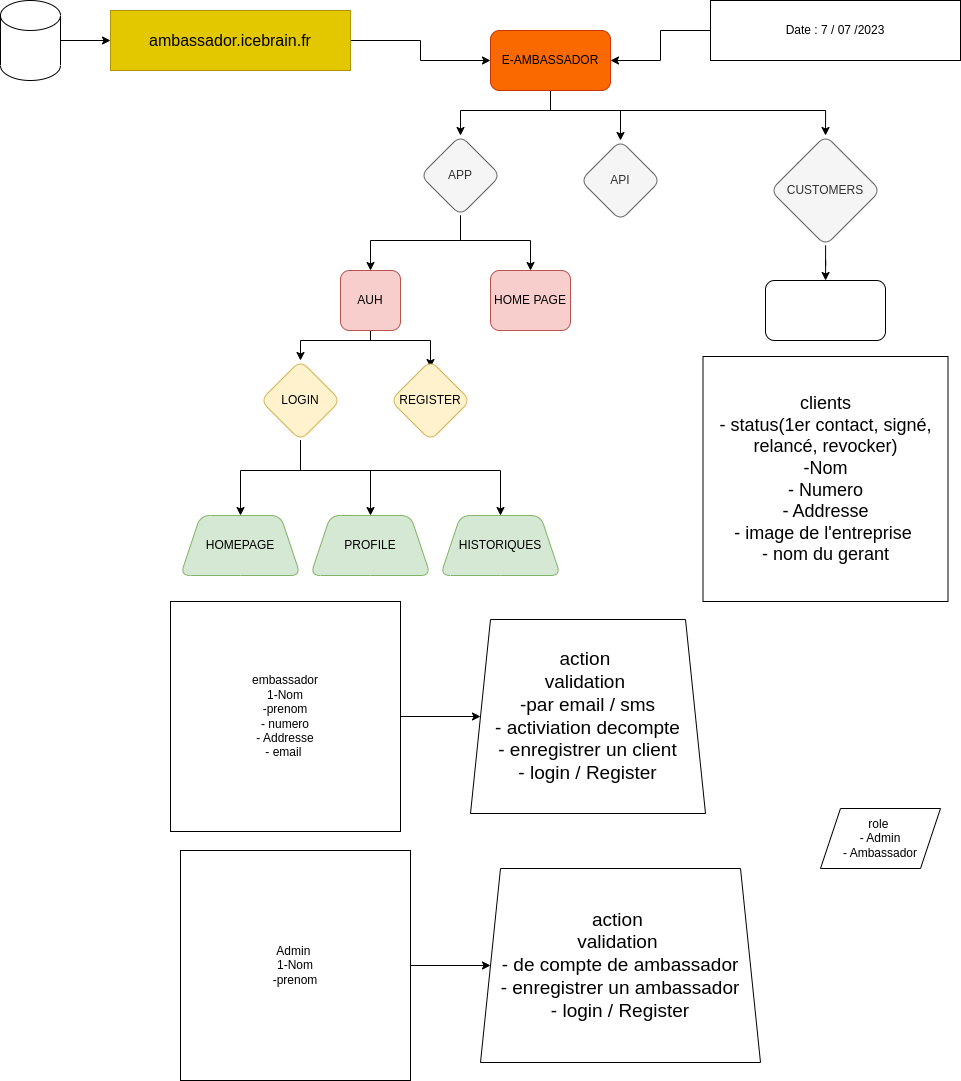

The diagram above was exported from draw.io. Its source (the exported page's mxGraphModel, read from the mxfile embedded in the PNG):
<mxGraphModel dx="2852" dy="1080" grid="1" gridSize="10" guides="1" tooltips="1" connect="1" arrows="1" fold="1" page="1" pageScale="1" pageWidth="827" pageHeight="1169" math="0" shadow="0">
  <root>
    <mxCell id="0" />
    <mxCell id="1" parent="0" />
    <mxCell id="ZeA2f_bc7f4KsvW4Euiv-3" value="" style="edgeStyle=orthogonalEdgeStyle;rounded=0;orthogonalLoop=1;jettySize=auto;html=1;" parent="1" source="ZeA2f_bc7f4KsvW4Euiv-1" target="ZeA2f_bc7f4KsvW4Euiv-2" edge="1">
      <mxGeometry relative="1" as="geometry">
        <Array as="points">
          <mxPoint x="390" y="120" />
          <mxPoint x="300" y="120" />
        </Array>
      </mxGeometry>
    </mxCell>
    <mxCell id="ZeA2f_bc7f4KsvW4Euiv-5" style="edgeStyle=orthogonalEdgeStyle;rounded=0;orthogonalLoop=1;jettySize=auto;html=1;entryX=0.5;entryY=0;entryDx=0;entryDy=0;" parent="1" source="ZeA2f_bc7f4KsvW4Euiv-1" target="ZeA2f_bc7f4KsvW4Euiv-4" edge="1">
      <mxGeometry relative="1" as="geometry">
        <Array as="points">
          <mxPoint x="390" y="120" />
          <mxPoint x="460" y="120" />
        </Array>
      </mxGeometry>
    </mxCell>
    <mxCell id="ZeA2f_bc7f4KsvW4Euiv-30" style="edgeStyle=orthogonalEdgeStyle;rounded=0;orthogonalLoop=1;jettySize=auto;html=1;entryX=0.5;entryY=0;entryDx=0;entryDy=0;" parent="1" source="ZeA2f_bc7f4KsvW4Euiv-1" target="ZeA2f_bc7f4KsvW4Euiv-28" edge="1">
      <mxGeometry relative="1" as="geometry">
        <Array as="points">
          <mxPoint x="390" y="120" />
          <mxPoint x="665" y="120" />
        </Array>
      </mxGeometry>
    </mxCell>
    <mxCell id="ZeA2f_bc7f4KsvW4Euiv-1" value="E-AMBASSADOR" style="rounded=1;whiteSpace=wrap;html=1;fillColor=#fa6800;fontColor=#000000;strokeColor=#C73500;" parent="1" vertex="1">
      <mxGeometry x="330" y="40" width="120" height="60" as="geometry" />
    </mxCell>
    <mxCell id="ZeA2f_bc7f4KsvW4Euiv-33" style="edgeStyle=orthogonalEdgeStyle;rounded=0;orthogonalLoop=1;jettySize=auto;html=1;" parent="1" source="ZeA2f_bc7f4KsvW4Euiv-2" target="ZeA2f_bc7f4KsvW4Euiv-16" edge="1">
      <mxGeometry relative="1" as="geometry">
        <Array as="points">
          <mxPoint x="300" y="250" />
          <mxPoint x="370" y="250" />
        </Array>
      </mxGeometry>
    </mxCell>
    <mxCell id="ZeA2f_bc7f4KsvW4Euiv-34" style="edgeStyle=orthogonalEdgeStyle;rounded=0;orthogonalLoop=1;jettySize=auto;html=1;entryX=0.5;entryY=0;entryDx=0;entryDy=0;" parent="1" source="ZeA2f_bc7f4KsvW4Euiv-2" target="ZeA2f_bc7f4KsvW4Euiv-6" edge="1">
      <mxGeometry relative="1" as="geometry">
        <Array as="points">
          <mxPoint x="300" y="250" />
          <mxPoint x="210" y="250" />
        </Array>
      </mxGeometry>
    </mxCell>
    <mxCell id="ZeA2f_bc7f4KsvW4Euiv-2" value="APP" style="rhombus;whiteSpace=wrap;html=1;rounded=1;fillColor=#f5f5f5;fontColor=#333333;strokeColor=#666666;" parent="1" vertex="1">
      <mxGeometry x="260" y="145" width="80" height="80" as="geometry" />
    </mxCell>
    <mxCell id="ZeA2f_bc7f4KsvW4Euiv-4" value="API" style="rhombus;whiteSpace=wrap;html=1;rounded=1;fillColor=#f5f5f5;fontColor=#333333;strokeColor=#666666;" parent="1" vertex="1">
      <mxGeometry x="420" y="150" width="80" height="80" as="geometry" />
    </mxCell>
    <mxCell id="ZeA2f_bc7f4KsvW4Euiv-35" style="edgeStyle=orthogonalEdgeStyle;rounded=0;orthogonalLoop=1;jettySize=auto;html=1;" parent="1" source="ZeA2f_bc7f4KsvW4Euiv-6" target="ZeA2f_bc7f4KsvW4Euiv-21" edge="1">
      <mxGeometry relative="1" as="geometry">
        <Array as="points">
          <mxPoint x="210" y="350" />
          <mxPoint x="140" y="350" />
        </Array>
      </mxGeometry>
    </mxCell>
    <mxCell id="ZeA2f_bc7f4KsvW4Euiv-36" style="edgeStyle=orthogonalEdgeStyle;rounded=0;orthogonalLoop=1;jettySize=auto;html=1;entryX=0.5;entryY=0.088;entryDx=0;entryDy=0;entryPerimeter=0;" parent="1" source="ZeA2f_bc7f4KsvW4Euiv-6" target="ZeA2f_bc7f4KsvW4Euiv-26" edge="1">
      <mxGeometry relative="1" as="geometry">
        <Array as="points">
          <mxPoint x="210" y="350" />
          <mxPoint x="270" y="350" />
        </Array>
      </mxGeometry>
    </mxCell>
    <mxCell id="ZeA2f_bc7f4KsvW4Euiv-6" value="AUH" style="whiteSpace=wrap;html=1;rounded=1;fillColor=#f8cecc;strokeColor=#b85450;" parent="1" vertex="1">
      <mxGeometry x="180" y="280" width="60" height="60" as="geometry" />
    </mxCell>
    <mxCell id="ZeA2f_bc7f4KsvW4Euiv-16" value="HOME PAGE" style="whiteSpace=wrap;html=1;rounded=1;fillColor=#f8cecc;strokeColor=#b85450;" parent="1" vertex="1">
      <mxGeometry x="330" y="280" width="80" height="60" as="geometry" />
    </mxCell>
    <mxCell id="ZeA2f_bc7f4KsvW4Euiv-43" style="edgeStyle=orthogonalEdgeStyle;rounded=0;orthogonalLoop=1;jettySize=auto;html=1;entryX=0.5;entryY=0;entryDx=0;entryDy=0;" parent="1" source="ZeA2f_bc7f4KsvW4Euiv-21" target="ZeA2f_bc7f4KsvW4Euiv-37" edge="1">
      <mxGeometry relative="1" as="geometry">
        <Array as="points">
          <mxPoint x="140" y="480" />
          <mxPoint x="80" y="480" />
        </Array>
      </mxGeometry>
    </mxCell>
    <mxCell id="ZeA2f_bc7f4KsvW4Euiv-47" style="edgeStyle=orthogonalEdgeStyle;rounded=0;orthogonalLoop=1;jettySize=auto;html=1;entryX=0.5;entryY=0;entryDx=0;entryDy=0;" parent="1" source="ZeA2f_bc7f4KsvW4Euiv-21" target="ZeA2f_bc7f4KsvW4Euiv-42" edge="1">
      <mxGeometry relative="1" as="geometry">
        <Array as="points">
          <mxPoint x="140" y="480" />
          <mxPoint x="340" y="480" />
        </Array>
      </mxGeometry>
    </mxCell>
    <mxCell id="ZeA2f_bc7f4KsvW4Euiv-48" style="edgeStyle=orthogonalEdgeStyle;rounded=0;orthogonalLoop=1;jettySize=auto;html=1;" parent="1" source="ZeA2f_bc7f4KsvW4Euiv-21" target="ZeA2f_bc7f4KsvW4Euiv-41" edge="1">
      <mxGeometry relative="1" as="geometry">
        <Array as="points">
          <mxPoint x="140" y="480" />
          <mxPoint x="210" y="480" />
        </Array>
      </mxGeometry>
    </mxCell>
    <mxCell id="ZeA2f_bc7f4KsvW4Euiv-21" value="LOGIN" style="rhombus;whiteSpace=wrap;html=1;rounded=1;fillColor=#fff2cc;strokeColor=#d6b656;" parent="1" vertex="1">
      <mxGeometry x="100" y="370" width="80" height="80" as="geometry" />
    </mxCell>
    <mxCell id="ZeA2f_bc7f4KsvW4Euiv-26" value="REGISTER" style="rhombus;whiteSpace=wrap;html=1;rounded=1;fillColor=#fff2cc;strokeColor=#d6b656;" parent="1" vertex="1">
      <mxGeometry x="230" y="370" width="80" height="80" as="geometry" />
    </mxCell>
    <mxCell id="ZeA2f_bc7f4KsvW4Euiv-32" value="" style="edgeStyle=orthogonalEdgeStyle;rounded=0;orthogonalLoop=1;jettySize=auto;html=1;" parent="1" source="ZeA2f_bc7f4KsvW4Euiv-28" target="ZeA2f_bc7f4KsvW4Euiv-31" edge="1">
      <mxGeometry relative="1" as="geometry" />
    </mxCell>
    <mxCell id="ZeA2f_bc7f4KsvW4Euiv-28" value="CUSTOMERS" style="rhombus;whiteSpace=wrap;html=1;rounded=1;fillColor=#f5f5f5;fontColor=#333333;strokeColor=#666666;" parent="1" vertex="1">
      <mxGeometry x="610" y="145" width="110" height="110" as="geometry" />
    </mxCell>
    <mxCell id="ZeA2f_bc7f4KsvW4Euiv-31" value="" style="whiteSpace=wrap;html=1;rounded=1;" parent="1" vertex="1">
      <mxGeometry x="605" y="290" width="120" height="60" as="geometry" />
    </mxCell>
    <mxCell id="ZeA2f_bc7f4KsvW4Euiv-37" value="HOMEPAGE" style="shape=trapezoid;perimeter=trapezoidPerimeter;whiteSpace=wrap;html=1;fixedSize=1;rounded=1;fillColor=#d5e8d4;strokeColor=#82b366;" parent="1" vertex="1">
      <mxGeometry x="20" y="525" width="120" height="60" as="geometry" />
    </mxCell>
    <mxCell id="ZeA2f_bc7f4KsvW4Euiv-41" value="PROFILE" style="shape=trapezoid;perimeter=trapezoidPerimeter;whiteSpace=wrap;html=1;fixedSize=1;rounded=1;fillColor=#d5e8d4;strokeColor=#82b366;" parent="1" vertex="1">
      <mxGeometry x="150" y="525" width="120" height="60" as="geometry" />
    </mxCell>
    <mxCell id="ZeA2f_bc7f4KsvW4Euiv-42" value="HISTORIQUES" style="shape=trapezoid;perimeter=trapezoidPerimeter;whiteSpace=wrap;html=1;fixedSize=1;rounded=1;fillColor=#d5e8d4;strokeColor=#82b366;" parent="1" vertex="1">
      <mxGeometry x="280" y="525" width="120" height="60" as="geometry" />
    </mxCell>
    <mxCell id="ZeA2f_bc7f4KsvW4Euiv-49" value="clients&lt;br style=&quot;font-size: 18px;&quot;&gt;- status(1er contact, signé, relancé, revocker)&lt;br style=&quot;font-size: 18px;&quot;&gt;-Nom&lt;br style=&quot;font-size: 18px;&quot;&gt;- Numero&lt;br style=&quot;font-size: 18px;&quot;&gt;- Addresse&lt;br style=&quot;font-size: 18px;&quot;&gt;- image de l'entreprise&amp;nbsp;&lt;br style=&quot;font-size: 18px;&quot;&gt;- nom du gerant" style="whiteSpace=wrap;html=1;aspect=fixed;fontSize=18;" parent="1" vertex="1">
      <mxGeometry x="542.5" y="366" width="245" height="245" as="geometry" />
    </mxCell>
    <mxCell id="ZeA2f_bc7f4KsvW4Euiv-52" value="" style="edgeStyle=orthogonalEdgeStyle;rounded=0;orthogonalLoop=1;jettySize=auto;html=1;" parent="1" source="ZeA2f_bc7f4KsvW4Euiv-50" target="ZeA2f_bc7f4KsvW4Euiv-51" edge="1">
      <mxGeometry relative="1" as="geometry" />
    </mxCell>
    <mxCell id="ZeA2f_bc7f4KsvW4Euiv-50" value="embassador&lt;br&gt;1-Nom&lt;br&gt;-prenom&lt;br&gt;- numero&lt;br&gt;- Addresse&lt;br&gt;- email&amp;nbsp;" style="whiteSpace=wrap;html=1;aspect=fixed;" parent="1" vertex="1">
      <mxGeometry x="10" y="611" width="230" height="230" as="geometry" />
    </mxCell>
    <mxCell id="ZeA2f_bc7f4KsvW4Euiv-51" value="action&amp;nbsp;&lt;br style=&quot;font-size: 19px;&quot;&gt;validation&amp;nbsp;&lt;br style=&quot;font-size: 19px;&quot;&gt;-par email / sms&lt;br style=&quot;font-size: 19px;&quot;&gt;- activiation decompte&lt;br style=&quot;font-size: 19px;&quot;&gt;- enregistrer un client&lt;br style=&quot;font-size: 19px;&quot;&gt;- login / Register" style="shape=trapezoid;perimeter=trapezoidPerimeter;whiteSpace=wrap;html=1;fixedSize=1;fontSize=19;" parent="1" vertex="1">
      <mxGeometry x="310" y="629" width="235" height="194" as="geometry" />
    </mxCell>
    <mxCell id="ZeA2f_bc7f4KsvW4Euiv-56" style="edgeStyle=orthogonalEdgeStyle;rounded=0;orthogonalLoop=1;jettySize=auto;html=1;" parent="1" source="ZeA2f_bc7f4KsvW4Euiv-54" target="ZeA2f_bc7f4KsvW4Euiv-55" edge="1">
      <mxGeometry relative="1" as="geometry" />
    </mxCell>
    <mxCell id="ZeA2f_bc7f4KsvW4Euiv-54" value="Admin&amp;nbsp;&lt;br&gt;1-Nom&lt;br&gt;-prenom&lt;br&gt;" style="whiteSpace=wrap;html=1;aspect=fixed;" parent="1" vertex="1">
      <mxGeometry x="20" y="860" width="230" height="230" as="geometry" />
    </mxCell>
    <mxCell id="ZeA2f_bc7f4KsvW4Euiv-55" value="action&amp;nbsp;&lt;br style=&quot;font-size: 19px;&quot;&gt;validation&amp;nbsp;&lt;br style=&quot;font-size: 19px;&quot;&gt;- de compte de ambassador&lt;br style=&quot;font-size: 19px;&quot;&gt;- enregistrer un ambassador&lt;br style=&quot;font-size: 19px;&quot;&gt;- login / Register" style="shape=trapezoid;perimeter=trapezoidPerimeter;whiteSpace=wrap;html=1;fixedSize=1;fontSize=19;" parent="1" vertex="1">
      <mxGeometry x="320" y="878" width="280" height="194" as="geometry" />
    </mxCell>
    <mxCell id="ZeA2f_bc7f4KsvW4Euiv-57" value="role&amp;nbsp;&lt;br&gt;- Admin&lt;br&gt;- Ambassador" style="shape=parallelogram;perimeter=parallelogramPerimeter;whiteSpace=wrap;html=1;fixedSize=1;" parent="1" vertex="1">
      <mxGeometry x="660" y="818" width="120" height="60" as="geometry" />
    </mxCell>
    <mxCell id="ZeA2f_bc7f4KsvW4Euiv-59" value="" style="edgeStyle=orthogonalEdgeStyle;rounded=0;orthogonalLoop=1;jettySize=auto;html=1;" parent="1" source="ZeA2f_bc7f4KsvW4Euiv-58" target="ZeA2f_bc7f4KsvW4Euiv-1" edge="1">
      <mxGeometry relative="1" as="geometry" />
    </mxCell>
    <mxCell id="ZeA2f_bc7f4KsvW4Euiv-58" value="Date : 7 / 07 /2023" style="rounded=0;whiteSpace=wrap;html=1;" parent="1" vertex="1">
      <mxGeometry x="550" y="10" width="250" height="60" as="geometry" />
    </mxCell>
    <mxCell id="ZeA2f_bc7f4KsvW4Euiv-64" value="" style="edgeStyle=orthogonalEdgeStyle;rounded=0;orthogonalLoop=1;jettySize=auto;html=1;" parent="1" source="ZeA2f_bc7f4KsvW4Euiv-61" target="ZeA2f_bc7f4KsvW4Euiv-63" edge="1">
      <mxGeometry relative="1" as="geometry" />
    </mxCell>
    <mxCell id="ZeA2f_bc7f4KsvW4Euiv-61" value="" style="shape=cylinder3;whiteSpace=wrap;html=1;boundedLbl=1;backgroundOutline=1;size=15;" parent="1" vertex="1">
      <mxGeometry x="-160" y="10" width="60" height="80" as="geometry" />
    </mxCell>
    <mxCell id="ZeA2f_bc7f4KsvW4Euiv-65" style="edgeStyle=orthogonalEdgeStyle;rounded=0;orthogonalLoop=1;jettySize=auto;html=1;" parent="1" source="ZeA2f_bc7f4KsvW4Euiv-63" target="ZeA2f_bc7f4KsvW4Euiv-1" edge="1">
      <mxGeometry relative="1" as="geometry" />
    </mxCell>
    <mxCell id="ZeA2f_bc7f4KsvW4Euiv-63" value="ambassador.icebrain.fr" style="whiteSpace=wrap;html=1;fontSize=16;fillColor=#e3c800;fontColor=#000000;strokeColor=#B09500;" parent="1" vertex="1">
      <mxGeometry x="-50" y="20" width="240" height="60" as="geometry" />
    </mxCell>
  </root>
</mxGraphModel>